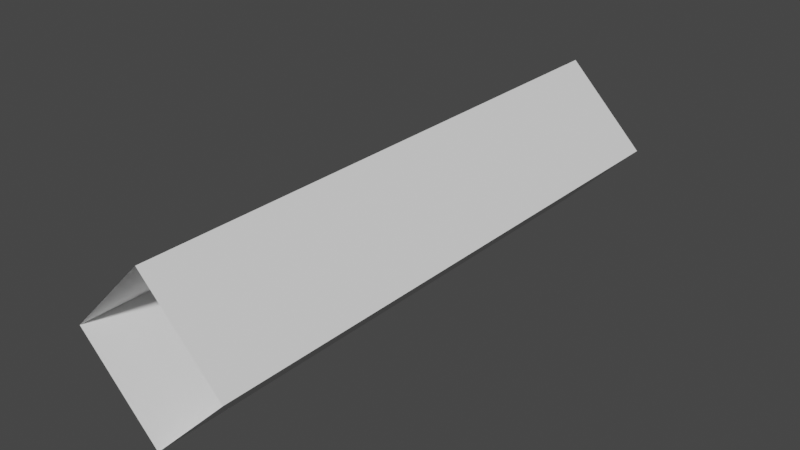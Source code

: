 # Source: level14.blend  (saved by Blender 3.4.6; exported with 4.5.12 LTS)
import bpy
from mathutils import Matrix  # noqa: F401  (used for matrix-valued properties, if any)

bpy.ops.wm.read_factory_settings(use_empty=True)
scene = bpy.context.scene
scene.name = 'Scene'

# ---- collections
col_collection = bpy.data.collections.new('Collection'); scene.collection.children.link(col_collection)

# ---- world
world_world = bpy.data.worlds.new('World'); scene.world = world_world
world_world.use_nodes = True; world_world.node_tree.nodes.clear()
_N = world_world.node_tree.nodes; _L = world_world.node_tree.links
n0 = _N.new('ShaderNodeOutputWorld'); n0.name = 'World Output'; n0.location = (300, 300)
n1 = _N.new('ShaderNodeBackground'); n1.name = 'Background'; n1.location = (10, 300)
n1.inputs[0].default_value = (0.05088, 0.05088, 0.05088, 1.0)
_L.new(n1.outputs[0], n0.inputs[0])
n0.is_active_output = True
world_world.color = (0.05088, 0.05088, 0.05088)
world_world.use_sun_shadow = False
world_world.sun_shadow_jitter_overblur = 0.0

# ---- meshes
me_plane = bpy.data.meshes.new('Plane')
me_plane.from_pydata([(-0.8015, -4.0, -0.2358), (-0.8015, 4.0, -0.2358), (-0.5186, 4.0, -0.5186), (-0.5186, -4.0, -0.5186), (-0.2358, 4.0, -0.8015), (-0.2358, -4.0, -0.8015), (0.04706, -4.0, -1.084), (0.04706, 4.0, -1.084), (0.3299, 4.0, -0.8015), (0.3299, -4.0, -0.8015), (0.6127, 4.0, -0.5186), (0.6127, -4.0, -0.5186), (0.8956, 4.0, -0.2358), (0.8956, -4.0, -0.2358), (1.178, 4.0, 0.04706), (1.178, -4.0, 0.04706), (0.8956, 4.0, 0.3299), (0.8956, -4.0, 0.3299), (0.6127, 4.0, 0.6127), (0.6127, -4.0, 0.6127), (0.3299, 4.0, 0.8956), (0.3299, -4.0, 0.8956), (0.04706, 4.0, 1.178), (0.04706, -4.0, 1.178), (-0.2358, 4.0, 0.8956), (-0.2358, -4.0, 0.8956), (-0.5186, 4.0, 0.6127), (-0.5186, -4.0, 0.6127), (-0.8015, 4.0, 0.3299), (-0.8015, -4.0, 0.3299), (-1.084, 4.0, 0.04706), (-1.084, -4.0, 0.04706)], [], [(31, 0, 1, 30), (0, 3, 2, 1), (3, 5, 4, 2), (5, 6, 7, 4), (7, 6, 9, 8), (8, 9, 11, 10), (10, 11, 13, 12), (12, 13, 15, 14), (14, 15, 17, 16), (16, 17, 19, 18), (18, 19, 21, 20), (20, 21, 23, 22), (22, 23, 25, 24), (24, 25, 27, 26), (26, 27, 29, 28), (28, 29, 31, 30)])
_uv = me_plane.uv_layers.new(name='UVMap')
_uv.uv.foreach_set('vector', [0.0, 0.0, 1.0, 0.0, 1.0, 1.0, 0.0, 1.0, 0.0, 0.0, 1.0, 0.0, 1.0, 1.0, 0.0, 1.0, 0.0, 0.0, 1.0, 0.0, 1.0, 1.0, 0.0, 1.0, 0.0, 0.0, 1.0, 0.0, 1.0, 1.0, 0.0, 1.0, 1.0, 1.0, 1.0, 0.0, 1.0, 0.0, 1.0, 1.0, 1.0, 1.0, 1.0, 0.0, 1.0, 0.0, 1.0, 1.0, 1.0, 1.0, 1.0, 0.0, 1.0, 0.0, 1.0, 1.0, 1.0, 1.0, 1.0, 0.0, 1.0, 0.0, 1.0, 1.0, 1.0, 1.0, 1.0, 0.0, 1.0, 0.0, 1.0, 1.0, 1.0, 1.0, 1.0, 0.0, 1.0, 0.0, 1.0, 1.0, 1.0, 1.0, 1.0, 0.0, 1.0, 0.0, 1.0, 1.0, 1.0, 1.0, 1.0, 0.0, 1.0, 0.0, 1.0, 1.0, 1.0, 1.0, 1.0, 0.0, 1.0, 0.0, 1.0, 1.0, 1.0, 1.0, 1.0, 0.0, 1.0, 0.0, 1.0, 1.0, 1.0, 1.0, 1.0, 0.0, 1.0, 0.0, 1.0, 1.0, 1.0, 1.0, 1.0, 0.0, 1.0, 0.0, 1.0, 1.0])
me_plane.update()

# ---- objects
ob_plane = bpy.data.objects.new('Plane', me_plane)

# ---- transforms, parenting, visibility, modifiers, constraints
ob_plane.location = (0.0, 0.0, 0.0)

# ---- collection membership
col_collection.objects.link(ob_plane)

# ---- scene / render settings (as saved in the file)
scene.frame_start = 1; scene.frame_end = 250; scene.frame_set(1)
scene.render.engine = 'BLENDER_EEVEE_NEXT'
scene.cycles.sampling_pattern = 'TABULATED_SOBOL'
scene.cycles.use_light_tree = False
scene.view_settings.view_transform = 'Filmic'
bpy.context.view_layer.update()

# ---- added for rendering (the .blend has no active camera and no usable light): camera, sun
cam_auto = bpy.data.cameras.new('AutoCamera')
cam_auto.lens = 50.0
cam_auto.sensor_width = 36.0
cam_auto.clip_end = 1000.0
ob_auto_camera = bpy.data.objects.new('AutoCamera', cam_auto)
scene.collection.objects.link(ob_auto_camera)
ob_auto_camera.location = (8.01904, -9.56638, 6.42464)
ob_auto_camera.rotation_euler = (1.09748, -7.21219e-08, 0.694738)
scene.camera = ob_auto_camera
light_auto_sun = bpy.data.lights.new('AutoSun', 'SUN')
light_auto_sun.energy = 3.0
light_auto_sun.angle = 0.0523599
ob_auto_sun = bpy.data.objects.new('AutoSun', light_auto_sun)
scene.collection.objects.link(ob_auto_sun)
ob_auto_sun.rotation_euler = (0.872665, 0.174533, 0.523599)
bpy.context.view_layer.update()
